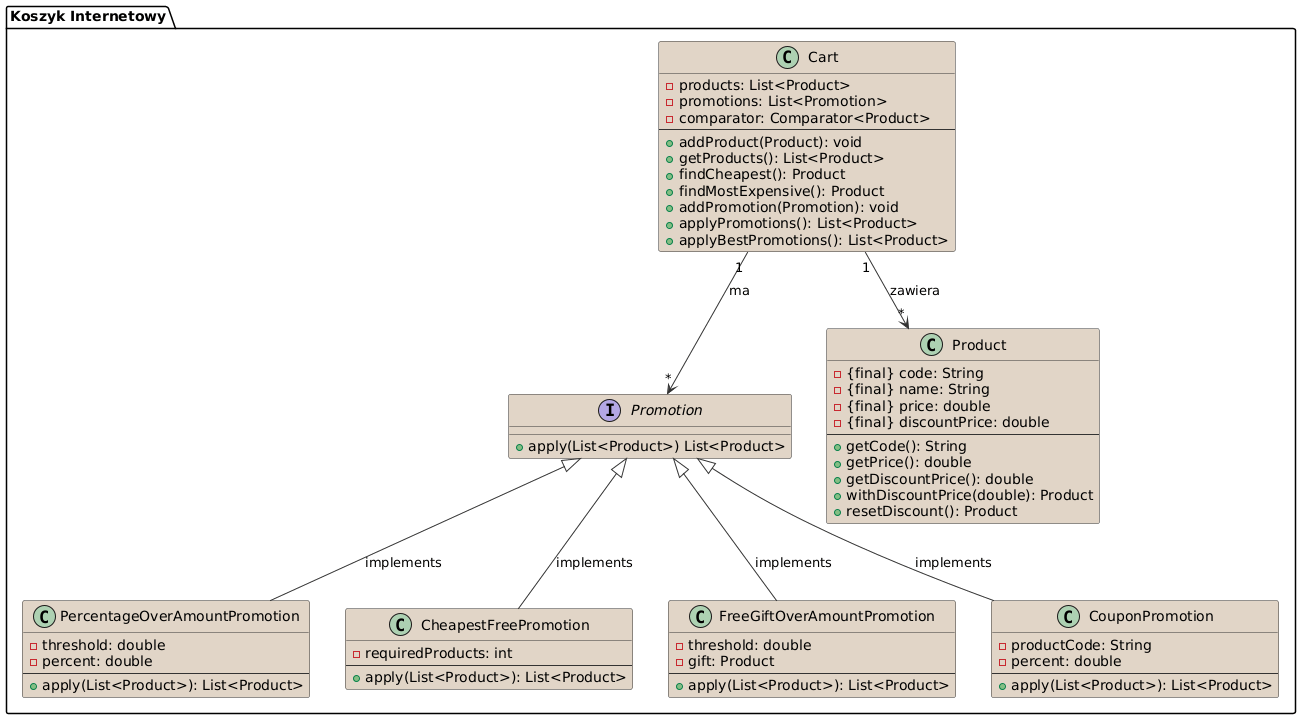

The diagram above was rendered by PlantUML. Its source (embedded in the PNG):
@startuml
!define ABSTRACT_COLOR #E1D5C7
!define INTERFACE_COLOR #D4E6F1

skinparam classBackgroundColor ABSTRACT_COLOR
skinparam classBorderColor #333333
skinparam arrowColor #333333
skinparam backgroundColor #FFFFFF

package "Koszyk Internetowy" {

    interface Promotion {
        +apply(List<Product>) List<Product>
    }

    class Cart {
        -products: List<Product>
        -promotions: List<Promotion>
        -comparator: Comparator<Product>
        --
        +addProduct(Product): void
        +getProducts(): List<Product>
        +findCheapest(): Product
        +findMostExpensive(): Product
        +addPromotion(Promotion): void
        +applyPromotions(): List<Product>
        +applyBestPromotions(): List<Product>
    }

    class Product {
        -{final} code: String
        -{final} name: String
        -{final} price: double
        -{final} discountPrice: double
        --
        +getCode(): String
        +getPrice(): double
        +getDiscountPrice(): double
        +withDiscountPrice(double): Product
        +resetDiscount(): Product
    }

    class PercentageOverAmountPromotion {
        -threshold: double
        -percent: double
        --
        +apply(List<Product>): List<Product>
    }

    class CheapestFreePromotion {
        -requiredProducts: int
        --
        +apply(List<Product>): List<Product>
    }

    class FreeGiftOverAmountPromotion {
        -threshold: double
        -gift: Product
        --
        +apply(List<Product>): List<Product>
    }

    class CouponPromotion {
        -productCode: String
        -percent: double
        --
        +apply(List<Product>): List<Product>
    }

}

Cart "1" --> "*" Product : zawiera
Cart "1" --> "*" Promotion : ma

Promotion <|-- PercentageOverAmountPromotion : implements
Promotion <|-- CheapestFreePromotion : implements
Promotion <|-- FreeGiftOverAmountPromotion : implements
Promotion <|-- CouponPromotion : implements
@enduml